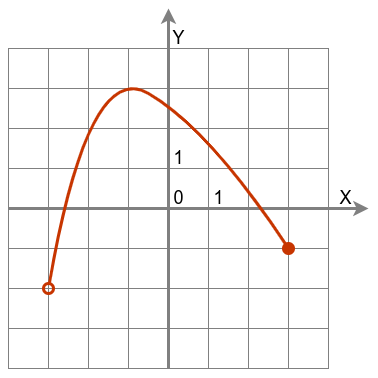

The diagram above was exported from draw.io. Its source (the exported page's mxGraphModel, read from the mxfile embedded in the PNG):
<mxGraphModel dx="452" dy="291" grid="1" gridSize="10" guides="1" tooltips="1" connect="1" arrows="1" fold="1" page="1" pageScale="1" pageWidth="850" pageHeight="1100" math="0" shadow="0">
  <root>
    <mxCell id="0" />
    <mxCell id="1" parent="0" />
    <mxCell id="NnCypqkqqzJf-BWIDQco-79" value="" style="group" vertex="1" connectable="0" parent="1">
      <mxGeometry x="240" y="80" width="360" height="360" as="geometry" />
    </mxCell>
    <mxCell id="NnCypqkqqzJf-BWIDQco-1" value="" style="rounded=0;whiteSpace=wrap;html=1;fillColor=none;strokeColor=#808080;" vertex="1" parent="NnCypqkqqzJf-BWIDQco-79">
      <mxGeometry y="40" width="40" height="40" as="geometry" />
    </mxCell>
    <mxCell id="NnCypqkqqzJf-BWIDQco-2" value="" style="rounded=0;whiteSpace=wrap;html=1;fillColor=none;strokeColor=#808080;" vertex="1" parent="NnCypqkqqzJf-BWIDQco-79">
      <mxGeometry y="80" width="40" height="40" as="geometry" />
    </mxCell>
    <mxCell id="NnCypqkqqzJf-BWIDQco-3" value="" style="rounded=0;whiteSpace=wrap;html=1;fillColor=none;strokeColor=#808080;" vertex="1" parent="NnCypqkqqzJf-BWIDQco-79">
      <mxGeometry y="120" width="40" height="40" as="geometry" />
    </mxCell>
    <mxCell id="NnCypqkqqzJf-BWIDQco-4" value="" style="rounded=0;whiteSpace=wrap;html=1;fillColor=none;strokeColor=#808080;" vertex="1" parent="NnCypqkqqzJf-BWIDQco-79">
      <mxGeometry x="40" y="40" width="40" height="40" as="geometry" />
    </mxCell>
    <mxCell id="NnCypqkqqzJf-BWIDQco-5" value="" style="rounded=0;whiteSpace=wrap;html=1;fillColor=none;strokeColor=#808080;" vertex="1" parent="NnCypqkqqzJf-BWIDQco-79">
      <mxGeometry x="40" y="80" width="40" height="40" as="geometry" />
    </mxCell>
    <mxCell id="NnCypqkqqzJf-BWIDQco-6" value="" style="rounded=0;whiteSpace=wrap;html=1;fillColor=none;strokeColor=#808080;" vertex="1" parent="NnCypqkqqzJf-BWIDQco-79">
      <mxGeometry x="40" y="120" width="40" height="40" as="geometry" />
    </mxCell>
    <mxCell id="NnCypqkqqzJf-BWIDQco-7" value="" style="rounded=0;whiteSpace=wrap;html=1;fillColor=none;strokeColor=#808080;" vertex="1" parent="NnCypqkqqzJf-BWIDQco-79">
      <mxGeometry y="160" width="40" height="40" as="geometry" />
    </mxCell>
    <mxCell id="NnCypqkqqzJf-BWIDQco-8" value="" style="rounded=0;whiteSpace=wrap;html=1;fillColor=none;strokeColor=#808080;" vertex="1" parent="NnCypqkqqzJf-BWIDQco-79">
      <mxGeometry y="200" width="40" height="40" as="geometry" />
    </mxCell>
    <mxCell id="NnCypqkqqzJf-BWIDQco-9" value="" style="rounded=0;whiteSpace=wrap;html=1;fillColor=none;strokeColor=#808080;" vertex="1" parent="NnCypqkqqzJf-BWIDQco-79">
      <mxGeometry y="240" width="40" height="40" as="geometry" />
    </mxCell>
    <mxCell id="NnCypqkqqzJf-BWIDQco-10" value="" style="rounded=0;whiteSpace=wrap;html=1;fillColor=none;strokeColor=#808080;" vertex="1" parent="NnCypqkqqzJf-BWIDQco-79">
      <mxGeometry x="40" y="160" width="40" height="40" as="geometry" />
    </mxCell>
    <mxCell id="NnCypqkqqzJf-BWIDQco-11" value="" style="rounded=0;whiteSpace=wrap;html=1;fillColor=none;strokeColor=#808080;" vertex="1" parent="NnCypqkqqzJf-BWIDQco-79">
      <mxGeometry x="40" y="200" width="40" height="40" as="geometry" />
    </mxCell>
    <mxCell id="NnCypqkqqzJf-BWIDQco-12" value="" style="rounded=0;whiteSpace=wrap;html=1;fillColor=none;strokeColor=#808080;" vertex="1" parent="NnCypqkqqzJf-BWIDQco-79">
      <mxGeometry x="40" y="240" width="40" height="40" as="geometry" />
    </mxCell>
    <mxCell id="NnCypqkqqzJf-BWIDQco-13" value="" style="rounded=0;whiteSpace=wrap;html=1;fillColor=none;strokeColor=#808080;" vertex="1" parent="NnCypqkqqzJf-BWIDQco-79">
      <mxGeometry x="80" y="40" width="40" height="40" as="geometry" />
    </mxCell>
    <mxCell id="NnCypqkqqzJf-BWIDQco-14" value="" style="rounded=0;whiteSpace=wrap;html=1;fillColor=none;strokeColor=#808080;" vertex="1" parent="NnCypqkqqzJf-BWIDQco-79">
      <mxGeometry x="80" y="80" width="40" height="40" as="geometry" />
    </mxCell>
    <mxCell id="NnCypqkqqzJf-BWIDQco-15" value="" style="rounded=0;whiteSpace=wrap;html=1;fillColor=none;strokeColor=#808080;" vertex="1" parent="NnCypqkqqzJf-BWIDQco-79">
      <mxGeometry x="80" y="120" width="40" height="40" as="geometry" />
    </mxCell>
    <mxCell id="NnCypqkqqzJf-BWIDQco-16" value="" style="rounded=0;whiteSpace=wrap;html=1;fillColor=none;strokeColor=#808080;" vertex="1" parent="NnCypqkqqzJf-BWIDQco-79">
      <mxGeometry x="120" y="40" width="40" height="40" as="geometry" />
    </mxCell>
    <mxCell id="NnCypqkqqzJf-BWIDQco-17" value="" style="rounded=0;whiteSpace=wrap;html=1;fillColor=none;strokeColor=#808080;" vertex="1" parent="NnCypqkqqzJf-BWIDQco-79">
      <mxGeometry x="120" y="80" width="40" height="40" as="geometry" />
    </mxCell>
    <mxCell id="NnCypqkqqzJf-BWIDQco-18" value="" style="rounded=0;whiteSpace=wrap;html=1;fillColor=none;strokeColor=#808080;" vertex="1" parent="NnCypqkqqzJf-BWIDQco-79">
      <mxGeometry x="120" y="120" width="40" height="40" as="geometry" />
    </mxCell>
    <mxCell id="NnCypqkqqzJf-BWIDQco-19" value="" style="rounded=0;whiteSpace=wrap;html=1;fillColor=none;strokeColor=#808080;" vertex="1" parent="NnCypqkqqzJf-BWIDQco-79">
      <mxGeometry x="80" y="160" width="40" height="40" as="geometry" />
    </mxCell>
    <mxCell id="NnCypqkqqzJf-BWIDQco-20" value="" style="rounded=0;whiteSpace=wrap;html=1;fillColor=none;strokeColor=#808080;" vertex="1" parent="NnCypqkqqzJf-BWIDQco-79">
      <mxGeometry x="80" y="200" width="40" height="40" as="geometry" />
    </mxCell>
    <mxCell id="NnCypqkqqzJf-BWIDQco-21" value="" style="rounded=0;whiteSpace=wrap;html=1;fillColor=none;strokeColor=#808080;" vertex="1" parent="NnCypqkqqzJf-BWIDQco-79">
      <mxGeometry x="80" y="240" width="40" height="40" as="geometry" />
    </mxCell>
    <mxCell id="NnCypqkqqzJf-BWIDQco-22" value="" style="rounded=0;whiteSpace=wrap;html=1;fillColor=none;strokeColor=#808080;" vertex="1" parent="NnCypqkqqzJf-BWIDQco-79">
      <mxGeometry x="120" y="160" width="40" height="40" as="geometry" />
    </mxCell>
    <mxCell id="NnCypqkqqzJf-BWIDQco-23" value="" style="rounded=0;whiteSpace=wrap;html=1;fillColor=none;strokeColor=#808080;" vertex="1" parent="NnCypqkqqzJf-BWIDQco-79">
      <mxGeometry x="120" y="200" width="40" height="40" as="geometry" />
    </mxCell>
    <mxCell id="NnCypqkqqzJf-BWIDQco-24" value="" style="rounded=0;whiteSpace=wrap;html=1;fillColor=none;strokeColor=#808080;" vertex="1" parent="NnCypqkqqzJf-BWIDQco-79">
      <mxGeometry x="120" y="240" width="40" height="40" as="geometry" />
    </mxCell>
    <mxCell id="NnCypqkqqzJf-BWIDQco-25" value="" style="rounded=0;whiteSpace=wrap;html=1;fillColor=none;strokeColor=#808080;" vertex="1" parent="NnCypqkqqzJf-BWIDQco-79">
      <mxGeometry x="160" y="40" width="40" height="40" as="geometry" />
    </mxCell>
    <mxCell id="NnCypqkqqzJf-BWIDQco-26" value="" style="rounded=0;whiteSpace=wrap;html=1;fillColor=none;strokeColor=#808080;" vertex="1" parent="NnCypqkqqzJf-BWIDQco-79">
      <mxGeometry x="160" y="80" width="40" height="40" as="geometry" />
    </mxCell>
    <mxCell id="NnCypqkqqzJf-BWIDQco-27" value="" style="rounded=0;whiteSpace=wrap;html=1;fillColor=none;strokeColor=#808080;" vertex="1" parent="NnCypqkqqzJf-BWIDQco-79">
      <mxGeometry x="160" y="120" width="40" height="40" as="geometry" />
    </mxCell>
    <mxCell id="NnCypqkqqzJf-BWIDQco-28" value="" style="rounded=0;whiteSpace=wrap;html=1;fillColor=none;strokeColor=#808080;" vertex="1" parent="NnCypqkqqzJf-BWIDQco-79">
      <mxGeometry x="200" y="40" width="40" height="40" as="geometry" />
    </mxCell>
    <mxCell id="NnCypqkqqzJf-BWIDQco-29" value="" style="rounded=0;whiteSpace=wrap;html=1;fillColor=none;strokeColor=#808080;" vertex="1" parent="NnCypqkqqzJf-BWIDQco-79">
      <mxGeometry x="200" y="80" width="40" height="40" as="geometry" />
    </mxCell>
    <mxCell id="NnCypqkqqzJf-BWIDQco-30" value="" style="rounded=0;whiteSpace=wrap;html=1;fillColor=none;strokeColor=#808080;" vertex="1" parent="NnCypqkqqzJf-BWIDQco-79">
      <mxGeometry x="200" y="120" width="40" height="40" as="geometry" />
    </mxCell>
    <mxCell id="NnCypqkqqzJf-BWIDQco-31" value="" style="rounded=0;whiteSpace=wrap;html=1;fillColor=none;strokeColor=#808080;" vertex="1" parent="NnCypqkqqzJf-BWIDQco-79">
      <mxGeometry x="160" y="160" width="40" height="40" as="geometry" />
    </mxCell>
    <mxCell id="NnCypqkqqzJf-BWIDQco-32" value="" style="rounded=0;whiteSpace=wrap;html=1;fillColor=none;strokeColor=#808080;" vertex="1" parent="NnCypqkqqzJf-BWIDQco-79">
      <mxGeometry x="160" y="200" width="40" height="40" as="geometry" />
    </mxCell>
    <mxCell id="NnCypqkqqzJf-BWIDQco-33" value="" style="rounded=0;whiteSpace=wrap;html=1;fillColor=none;strokeColor=#808080;" vertex="1" parent="NnCypqkqqzJf-BWIDQco-79">
      <mxGeometry x="160" y="240" width="40" height="40" as="geometry" />
    </mxCell>
    <mxCell id="NnCypqkqqzJf-BWIDQco-34" value="" style="rounded=0;whiteSpace=wrap;html=1;fillColor=none;strokeColor=#808080;" vertex="1" parent="NnCypqkqqzJf-BWIDQco-79">
      <mxGeometry x="200" y="160" width="40" height="40" as="geometry" />
    </mxCell>
    <mxCell id="NnCypqkqqzJf-BWIDQco-35" value="" style="rounded=0;whiteSpace=wrap;html=1;fillColor=none;strokeColor=#808080;" vertex="1" parent="NnCypqkqqzJf-BWIDQco-79">
      <mxGeometry x="200" y="200" width="40" height="40" as="geometry" />
    </mxCell>
    <mxCell id="NnCypqkqqzJf-BWIDQco-36" value="" style="rounded=0;whiteSpace=wrap;html=1;fillColor=none;strokeColor=#808080;" vertex="1" parent="NnCypqkqqzJf-BWIDQco-79">
      <mxGeometry x="200" y="240" width="40" height="40" as="geometry" />
    </mxCell>
    <mxCell id="NnCypqkqqzJf-BWIDQco-37" value="" style="rounded=0;whiteSpace=wrap;html=1;fillColor=none;strokeColor=#808080;" vertex="1" parent="NnCypqkqqzJf-BWIDQco-79">
      <mxGeometry x="240" y="40" width="40" height="40" as="geometry" />
    </mxCell>
    <mxCell id="NnCypqkqqzJf-BWIDQco-38" value="" style="rounded=0;whiteSpace=wrap;html=1;fillColor=none;strokeColor=#808080;" vertex="1" parent="NnCypqkqqzJf-BWIDQco-79">
      <mxGeometry x="240" y="80" width="40" height="40" as="geometry" />
    </mxCell>
    <mxCell id="NnCypqkqqzJf-BWIDQco-39" value="" style="rounded=0;whiteSpace=wrap;html=1;fillColor=none;strokeColor=#808080;" vertex="1" parent="NnCypqkqqzJf-BWIDQco-79">
      <mxGeometry x="240" y="120" width="40" height="40" as="geometry" />
    </mxCell>
    <mxCell id="NnCypqkqqzJf-BWIDQco-40" value="" style="rounded=0;whiteSpace=wrap;html=1;fillColor=none;strokeColor=#808080;" vertex="1" parent="NnCypqkqqzJf-BWIDQco-79">
      <mxGeometry x="280" y="40" width="40" height="40" as="geometry" />
    </mxCell>
    <mxCell id="NnCypqkqqzJf-BWIDQco-41" value="" style="rounded=0;whiteSpace=wrap;html=1;fillColor=none;strokeColor=#808080;" vertex="1" parent="NnCypqkqqzJf-BWIDQco-79">
      <mxGeometry x="280" y="80" width="40" height="40" as="geometry" />
    </mxCell>
    <mxCell id="NnCypqkqqzJf-BWIDQco-42" value="" style="rounded=0;whiteSpace=wrap;html=1;fillColor=none;strokeColor=#808080;" vertex="1" parent="NnCypqkqqzJf-BWIDQco-79">
      <mxGeometry x="280" y="120" width="40" height="40" as="geometry" />
    </mxCell>
    <mxCell id="NnCypqkqqzJf-BWIDQco-43" value="" style="rounded=0;whiteSpace=wrap;html=1;fillColor=none;strokeColor=#808080;" vertex="1" parent="NnCypqkqqzJf-BWIDQco-79">
      <mxGeometry x="240" y="160" width="40" height="40" as="geometry" />
    </mxCell>
    <mxCell id="NnCypqkqqzJf-BWIDQco-44" value="" style="rounded=0;whiteSpace=wrap;html=1;fillColor=none;strokeColor=#808080;" vertex="1" parent="NnCypqkqqzJf-BWIDQco-79">
      <mxGeometry x="240" y="200" width="40" height="40" as="geometry" />
    </mxCell>
    <mxCell id="NnCypqkqqzJf-BWIDQco-45" value="" style="rounded=0;whiteSpace=wrap;html=1;fillColor=none;strokeColor=#808080;" vertex="1" parent="NnCypqkqqzJf-BWIDQco-79">
      <mxGeometry x="240" y="240" width="40" height="40" as="geometry" />
    </mxCell>
    <mxCell id="NnCypqkqqzJf-BWIDQco-46" value="" style="rounded=0;whiteSpace=wrap;html=1;fillColor=none;strokeColor=#808080;" vertex="1" parent="NnCypqkqqzJf-BWIDQco-79">
      <mxGeometry x="280" y="160" width="40" height="40" as="geometry" />
    </mxCell>
    <mxCell id="NnCypqkqqzJf-BWIDQco-47" value="" style="rounded=0;whiteSpace=wrap;html=1;fillColor=none;strokeColor=#808080;" vertex="1" parent="NnCypqkqqzJf-BWIDQco-79">
      <mxGeometry x="280" y="200" width="40" height="40" as="geometry" />
    </mxCell>
    <mxCell id="NnCypqkqqzJf-BWIDQco-48" value="" style="rounded=0;whiteSpace=wrap;html=1;fillColor=none;strokeColor=#808080;" vertex="1" parent="NnCypqkqqzJf-BWIDQco-79">
      <mxGeometry x="280" y="240" width="40" height="40" as="geometry" />
    </mxCell>
    <mxCell id="NnCypqkqqzJf-BWIDQco-49" value="" style="rounded=0;whiteSpace=wrap;html=1;fillColor=none;strokeColor=#808080;" vertex="1" parent="NnCypqkqqzJf-BWIDQco-79">
      <mxGeometry y="280" width="40" height="40" as="geometry" />
    </mxCell>
    <mxCell id="NnCypqkqqzJf-BWIDQco-50" value="" style="rounded=0;whiteSpace=wrap;html=1;fillColor=none;strokeColor=#808080;" vertex="1" parent="NnCypqkqqzJf-BWIDQco-79">
      <mxGeometry x="40" y="280" width="40" height="40" as="geometry" />
    </mxCell>
    <mxCell id="NnCypqkqqzJf-BWIDQco-51" value="" style="rounded=0;whiteSpace=wrap;html=1;fillColor=none;strokeColor=#808080;" vertex="1" parent="NnCypqkqqzJf-BWIDQco-79">
      <mxGeometry x="80" y="280" width="40" height="40" as="geometry" />
    </mxCell>
    <mxCell id="NnCypqkqqzJf-BWIDQco-52" value="" style="rounded=0;whiteSpace=wrap;html=1;fillColor=none;strokeColor=#808080;" vertex="1" parent="NnCypqkqqzJf-BWIDQco-79">
      <mxGeometry x="120" y="280" width="40" height="40" as="geometry" />
    </mxCell>
    <mxCell id="NnCypqkqqzJf-BWIDQco-53" value="" style="rounded=0;whiteSpace=wrap;html=1;fillColor=none;strokeColor=#808080;" vertex="1" parent="NnCypqkqqzJf-BWIDQco-79">
      <mxGeometry x="160" y="280" width="40" height="40" as="geometry" />
    </mxCell>
    <mxCell id="NnCypqkqqzJf-BWIDQco-54" value="" style="rounded=0;whiteSpace=wrap;html=1;fillColor=none;strokeColor=#808080;" vertex="1" parent="NnCypqkqqzJf-BWIDQco-79">
      <mxGeometry x="200" y="280" width="40" height="40" as="geometry" />
    </mxCell>
    <mxCell id="NnCypqkqqzJf-BWIDQco-55" value="" style="rounded=0;whiteSpace=wrap;html=1;fillColor=none;strokeColor=#808080;" vertex="1" parent="NnCypqkqqzJf-BWIDQco-79">
      <mxGeometry x="240" y="280" width="40" height="40" as="geometry" />
    </mxCell>
    <mxCell id="NnCypqkqqzJf-BWIDQco-56" value="" style="rounded=0;whiteSpace=wrap;html=1;fillColor=none;strokeColor=#808080;" vertex="1" parent="NnCypqkqqzJf-BWIDQco-79">
      <mxGeometry x="280" y="280" width="40" height="40" as="geometry" />
    </mxCell>
    <mxCell id="NnCypqkqqzJf-BWIDQco-57" value="" style="rounded=0;whiteSpace=wrap;html=1;fillColor=none;strokeColor=#808080;" vertex="1" parent="NnCypqkqqzJf-BWIDQco-79">
      <mxGeometry y="320" width="40" height="40" as="geometry" />
    </mxCell>
    <mxCell id="NnCypqkqqzJf-BWIDQco-58" value="" style="rounded=0;whiteSpace=wrap;html=1;fillColor=none;strokeColor=#808080;" vertex="1" parent="NnCypqkqqzJf-BWIDQco-79">
      <mxGeometry x="40" y="320" width="40" height="40" as="geometry" />
    </mxCell>
    <mxCell id="NnCypqkqqzJf-BWIDQco-59" value="" style="rounded=0;whiteSpace=wrap;html=1;fillColor=none;strokeColor=#808080;" vertex="1" parent="NnCypqkqqzJf-BWIDQco-79">
      <mxGeometry x="80" y="320" width="40" height="40" as="geometry" />
    </mxCell>
    <mxCell id="NnCypqkqqzJf-BWIDQco-60" value="" style="rounded=0;whiteSpace=wrap;html=1;fillColor=none;strokeColor=#808080;" vertex="1" parent="NnCypqkqqzJf-BWIDQco-79">
      <mxGeometry x="120" y="320" width="40" height="40" as="geometry" />
    </mxCell>
    <mxCell id="NnCypqkqqzJf-BWIDQco-61" value="" style="rounded=0;whiteSpace=wrap;html=1;fillColor=none;strokeColor=#808080;" vertex="1" parent="NnCypqkqqzJf-BWIDQco-79">
      <mxGeometry x="160" y="320" width="40" height="40" as="geometry" />
    </mxCell>
    <mxCell id="NnCypqkqqzJf-BWIDQco-62" value="" style="rounded=0;whiteSpace=wrap;html=1;fillColor=none;strokeColor=#808080;" vertex="1" parent="NnCypqkqqzJf-BWIDQco-79">
      <mxGeometry x="200" y="320" width="40" height="40" as="geometry" />
    </mxCell>
    <mxCell id="NnCypqkqqzJf-BWIDQco-63" value="" style="rounded=0;whiteSpace=wrap;html=1;fillColor=none;strokeColor=#808080;" vertex="1" parent="NnCypqkqqzJf-BWIDQco-79">
      <mxGeometry x="240" y="320" width="40" height="40" as="geometry" />
    </mxCell>
    <mxCell id="NnCypqkqqzJf-BWIDQco-64" value="" style="rounded=0;whiteSpace=wrap;html=1;fillColor=none;strokeColor=#808080;" vertex="1" parent="NnCypqkqqzJf-BWIDQco-79">
      <mxGeometry x="280" y="320" width="40" height="40" as="geometry" />
    </mxCell>
    <mxCell id="NnCypqkqqzJf-BWIDQco-65" value="" style="endArrow=classic;html=1;rounded=0;exitX=0;exitY=0;exitDx=0;exitDy=0;strokeWidth=3;endFill=1;strokeColor=#808080;" edge="1" parent="NnCypqkqqzJf-BWIDQco-79" source="NnCypqkqqzJf-BWIDQco-8">
      <mxGeometry width="50" height="50" relative="1" as="geometry">
        <mxPoint x="160" y="260" as="sourcePoint" />
        <mxPoint x="360" y="200" as="targetPoint" />
      </mxGeometry>
    </mxCell>
    <mxCell id="NnCypqkqqzJf-BWIDQco-67" value="X" style="edgeLabel;html=1;align=center;verticalAlign=middle;resizable=0;points=[];fontSize=18;labelBackgroundColor=none;" vertex="1" connectable="0" parent="NnCypqkqqzJf-BWIDQco-65">
      <mxGeometry x="0.8712" y="1" relative="1" as="geometry">
        <mxPoint y="-9" as="offset" />
      </mxGeometry>
    </mxCell>
    <mxCell id="NnCypqkqqzJf-BWIDQco-66" value="" style="endArrow=classic;html=1;rounded=0;exitX=1;exitY=1;exitDx=0;exitDy=0;endFill=1;strokeWidth=3;strokeColor=#808080;" edge="1" parent="NnCypqkqqzJf-BWIDQco-79" source="NnCypqkqqzJf-BWIDQco-60">
      <mxGeometry width="50" height="50" relative="1" as="geometry">
        <mxPoint x="110" y="90" as="sourcePoint" />
        <mxPoint x="160" as="targetPoint" />
      </mxGeometry>
    </mxCell>
    <mxCell id="NnCypqkqqzJf-BWIDQco-68" value="Y" style="edgeLabel;html=1;align=center;verticalAlign=middle;resizable=0;points=[];fontSize=18;labelBackgroundColor=none;" vertex="1" connectable="0" parent="NnCypqkqqzJf-BWIDQco-66">
      <mxGeometry x="0.904" y="3" relative="1" as="geometry">
        <mxPoint x="13" y="13" as="offset" />
      </mxGeometry>
    </mxCell>
    <mxCell id="NnCypqkqqzJf-BWIDQco-70" value="0" style="edgeLabel;html=1;align=center;verticalAlign=middle;resizable=0;points=[];fontSize=18;labelBackgroundColor=none;" vertex="1" connectable="0" parent="NnCypqkqqzJf-BWIDQco-79">
      <mxGeometry x="170.00142857142868" y="190" as="geometry" />
    </mxCell>
    <mxCell id="NnCypqkqqzJf-BWIDQco-71" value="1" style="edgeLabel;html=1;align=center;verticalAlign=middle;resizable=0;points=[];fontSize=18;labelBackgroundColor=none;" vertex="1" connectable="0" parent="NnCypqkqqzJf-BWIDQco-79">
      <mxGeometry x="210.00142857142868" y="190" as="geometry" />
    </mxCell>
    <mxCell id="NnCypqkqqzJf-BWIDQco-72" value="1" style="edgeLabel;html=1;align=center;verticalAlign=middle;resizable=0;points=[];fontSize=18;labelBackgroundColor=none;" vertex="1" connectable="0" parent="NnCypqkqqzJf-BWIDQco-79">
      <mxGeometry x="170.00142857142868" y="150" as="geometry" />
    </mxCell>
    <mxCell id="NnCypqkqqzJf-BWIDQco-80" value="" style="endArrow=oval;html=1;exitX=0;exitY=0;exitDx=0;exitDy=0;entryX=0;entryY=0;entryDx=0;entryDy=0;curved=1;fillColor=#fa6800;strokeColor=#C73500;strokeWidth=3;startArrow=oval;startFill=0;endSize=10;startSize=10;labelBackgroundColor=none;fontColor=none;noLabel=1;endFill=1;" edge="1" parent="NnCypqkqqzJf-BWIDQco-79" source="NnCypqkqqzJf-BWIDQco-50" target="NnCypqkqqzJf-BWIDQco-48">
      <mxGeometry width="50" height="50" relative="1" as="geometry">
        <mxPoint x="70" y="260" as="sourcePoint" />
        <mxPoint x="120" y="210" as="targetPoint" />
        <Array as="points">
          <mxPoint x="80" y="50" />
          <mxPoint x="200" y="120" />
        </Array>
      </mxGeometry>
    </mxCell>
  </root>
</mxGraphModel>